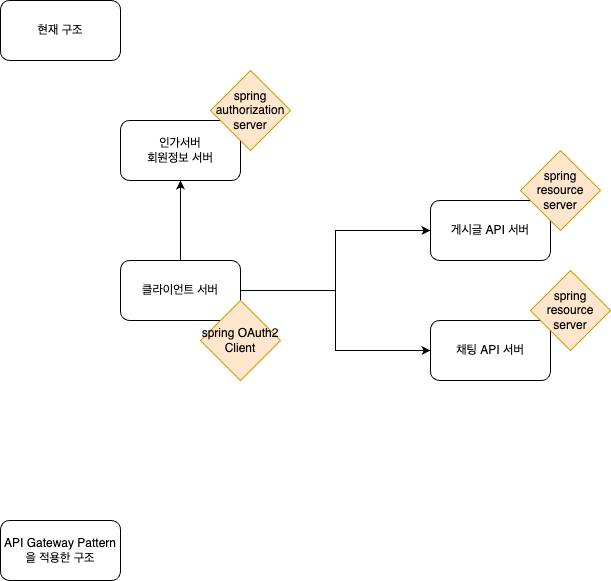

The diagram above was exported from draw.io. Its source (the exported page's mxGraphModel, read from the mxfile embedded in the PNG):
<mxGraphModel dx="1026" dy="654" grid="1" gridSize="10" guides="1" tooltips="1" connect="1" arrows="1" fold="1" page="1" pageScale="1" pageWidth="827" pageHeight="1169" math="0" shadow="0">
  <root>
    <mxCell id="0" />
    <mxCell id="1" parent="0" />
    <mxCell id="vliCcJ6HswvskV3PZcpD-3" value="" style="edgeStyle=orthogonalEdgeStyle;rounded=0;orthogonalLoop=1;jettySize=auto;html=1;" parent="1" source="vliCcJ6HswvskV3PZcpD-1" target="vliCcJ6HswvskV3PZcpD-2" edge="1">
      <mxGeometry relative="1" as="geometry" />
    </mxCell>
    <mxCell id="vliCcJ6HswvskV3PZcpD-5" value="" style="edgeStyle=orthogonalEdgeStyle;rounded=0;orthogonalLoop=1;jettySize=auto;html=1;" parent="1" source="vliCcJ6HswvskV3PZcpD-1" target="vliCcJ6HswvskV3PZcpD-4" edge="1">
      <mxGeometry relative="1" as="geometry" />
    </mxCell>
    <mxCell id="vliCcJ6HswvskV3PZcpD-6" value="" style="edgeStyle=orthogonalEdgeStyle;rounded=0;orthogonalLoop=1;jettySize=auto;html=1;" parent="1" source="vliCcJ6HswvskV3PZcpD-1" target="vliCcJ6HswvskV3PZcpD-4" edge="1">
      <mxGeometry relative="1" as="geometry" />
    </mxCell>
    <mxCell id="vliCcJ6HswvskV3PZcpD-8" value="" style="edgeStyle=orthogonalEdgeStyle;rounded=0;orthogonalLoop=1;jettySize=auto;html=1;" parent="1" source="vliCcJ6HswvskV3PZcpD-1" target="vliCcJ6HswvskV3PZcpD-7" edge="1">
      <mxGeometry relative="1" as="geometry" />
    </mxCell>
    <mxCell id="vliCcJ6HswvskV3PZcpD-1" value="클라이언트 서버" style="rounded=1;whiteSpace=wrap;html=1;" parent="1" vertex="1">
      <mxGeometry x="210" y="310" width="120" height="60" as="geometry" />
    </mxCell>
    <mxCell id="vliCcJ6HswvskV3PZcpD-2" value="인가서버&lt;br&gt;회원정보 서버" style="whiteSpace=wrap;html=1;rounded=1;" parent="1" vertex="1">
      <mxGeometry x="210" y="170" width="120" height="60" as="geometry" />
    </mxCell>
    <mxCell id="vliCcJ6HswvskV3PZcpD-4" value="게시글 API 서버" style="whiteSpace=wrap;html=1;rounded=1;" parent="1" vertex="1">
      <mxGeometry x="520" y="250" width="120" height="60" as="geometry" />
    </mxCell>
    <mxCell id="vliCcJ6HswvskV3PZcpD-7" value="채팅 API 서버" style="whiteSpace=wrap;html=1;rounded=1;" parent="1" vertex="1">
      <mxGeometry x="520" y="370" width="120" height="60" as="geometry" />
    </mxCell>
    <mxCell id="vliCcJ6HswvskV3PZcpD-9" value="spring OAuth2 Client" style="rhombus;whiteSpace=wrap;html=1;fillColor=#ffe6cc;strokeColor=#d79b00;" parent="1" vertex="1">
      <mxGeometry x="290" y="350" width="80" height="80" as="geometry" />
    </mxCell>
    <mxCell id="vliCcJ6HswvskV3PZcpD-10" value="spring authorization server" style="rhombus;whiteSpace=wrap;html=1;fillColor=#ffe6cc;strokeColor=#d79b00;" parent="1" vertex="1">
      <mxGeometry x="300" y="120" width="80" height="80" as="geometry" />
    </mxCell>
    <mxCell id="vliCcJ6HswvskV3PZcpD-11" value="spring resource server" style="rhombus;whiteSpace=wrap;html=1;fillColor=#ffe6cc;strokeColor=#d79b00;" parent="1" vertex="1">
      <mxGeometry x="610" y="200" width="80" height="80" as="geometry" />
    </mxCell>
    <mxCell id="vliCcJ6HswvskV3PZcpD-12" value="spring resource server" style="rhombus;whiteSpace=wrap;html=1;fillColor=#ffe6cc;strokeColor=#d79b00;" parent="1" vertex="1">
      <mxGeometry x="620" y="320" width="80" height="80" as="geometry" />
    </mxCell>
    <mxCell id="vliCcJ6HswvskV3PZcpD-15" value="현재 구조" style="rounded=1;whiteSpace=wrap;html=1;" parent="1" vertex="1">
      <mxGeometry x="90" y="50" width="120" height="60" as="geometry" />
    </mxCell>
    <mxCell id="vliCcJ6HswvskV3PZcpD-16" value="API Gateway Pattern 을 적용한 구조" style="rounded=1;whiteSpace=wrap;html=1;" parent="1" vertex="1">
      <mxGeometry x="90" y="570" width="120" height="60" as="geometry" />
    </mxCell>
  </root>
</mxGraphModel>